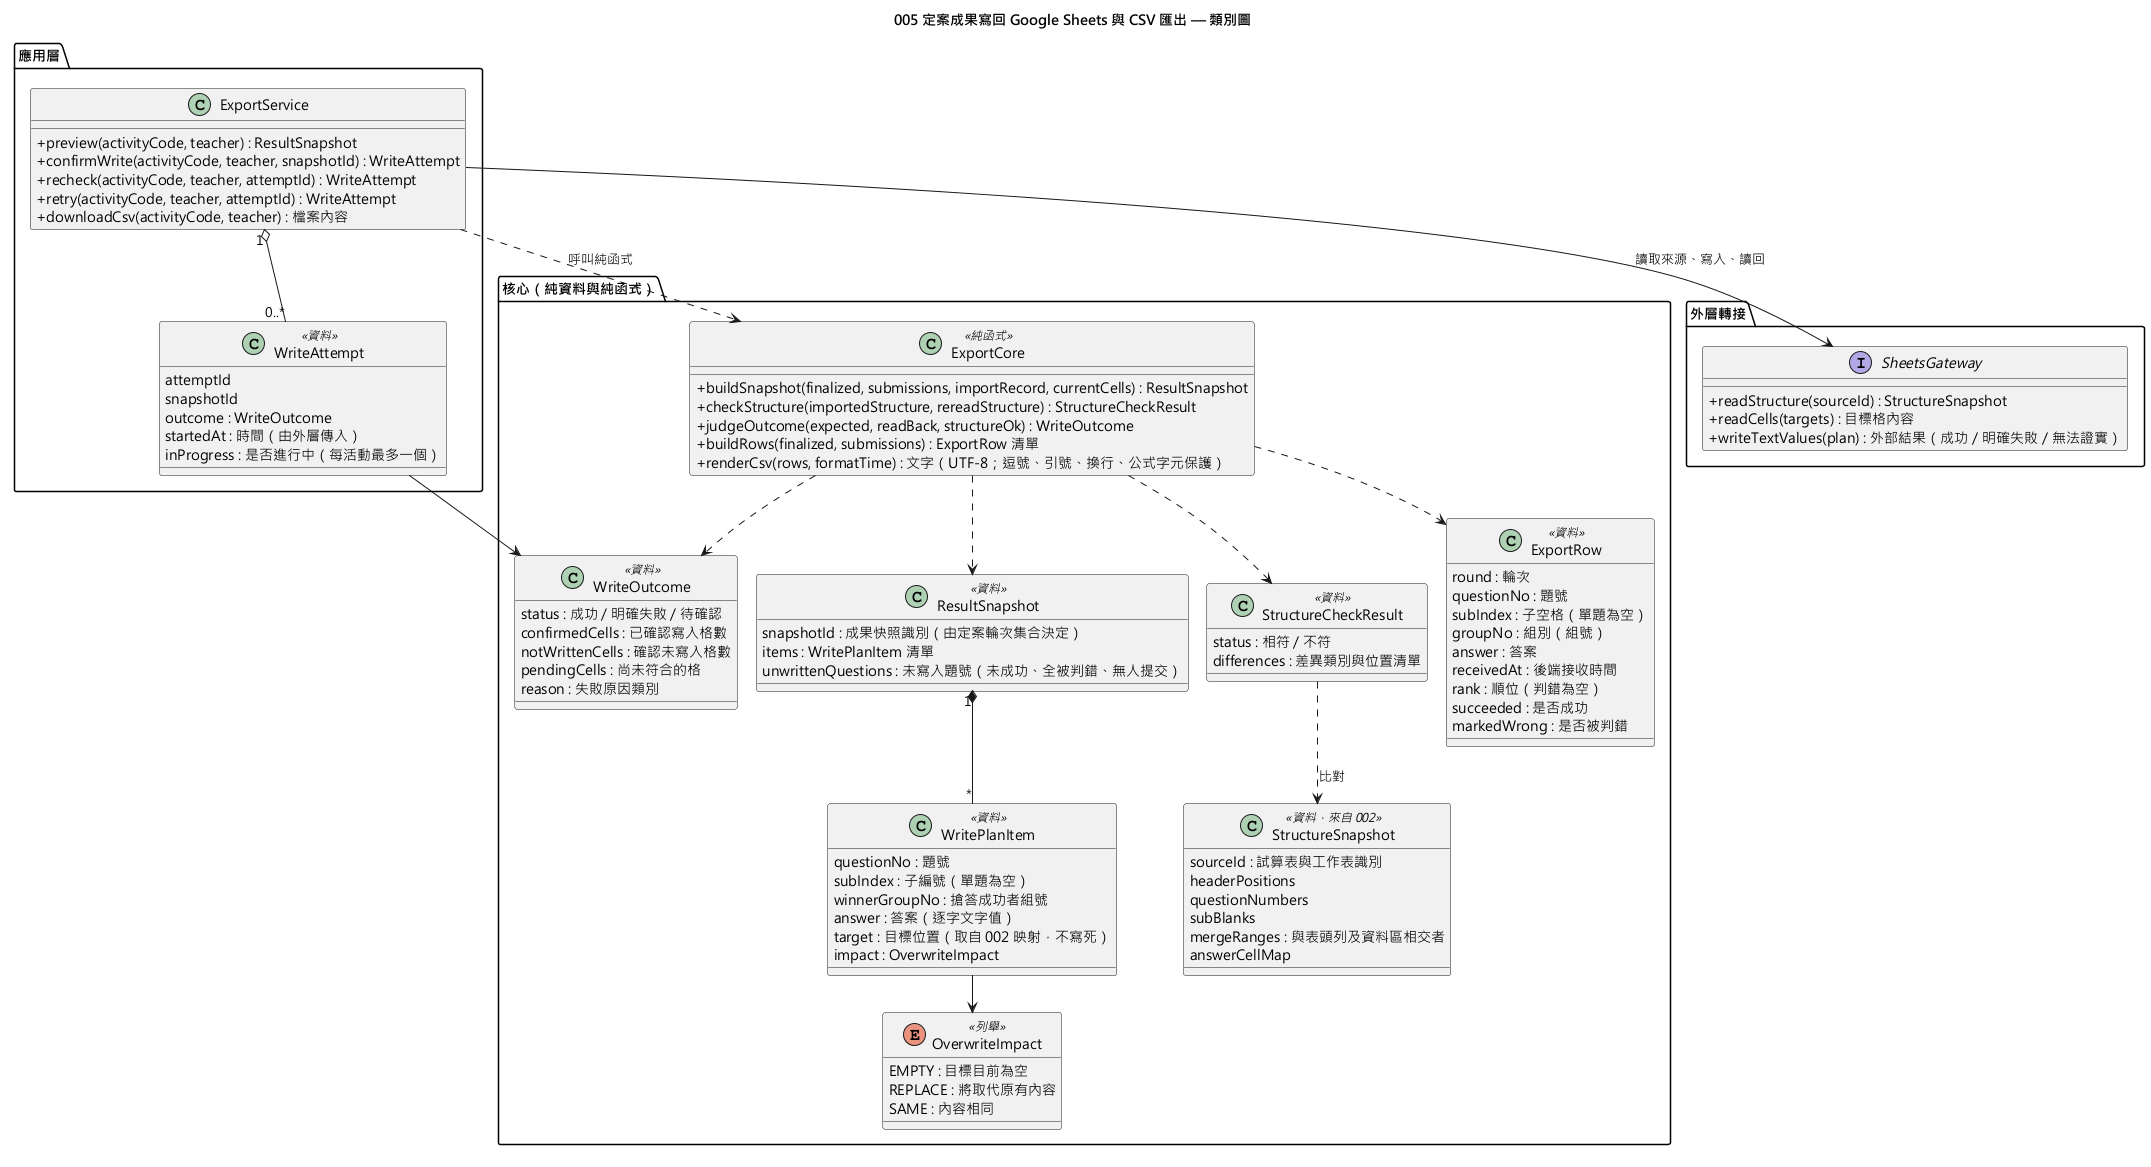

The diagram above was rendered by PlantUML. Its source (embedded in the PNG):
@startuml 005-result-export-class
!pragma layout smetana
skinparam defaultFontName "Microsoft JhengHei"
skinparam classAttributeIconSize 0
title 005 定案成果寫回 Google Sheets 與 CSV 匯出 — 類別圖

package "核心（純資料與純函式）" {
  class ResultSnapshot <<資料>> {
    snapshotId : 成果快照識別（由定案輪次集合決定）
    items : WritePlanItem 清單
    unwrittenQuestions : 未寫入題號（未成功、全被判錯、無人提交）
  }

  class WritePlanItem <<資料>> {
    questionNo : 題號
    subIndex : 子編號（單題為空）
    winnerGroupNo : 搶答成功者組號
    answer : 答案（逐字文字值）
    target : 目標位置（取自 002 映射，不寫死）
    impact : OverwriteImpact
  }

  enum OverwriteImpact <<列舉>> {
    EMPTY : 目標目前為空
    REPLACE : 將取代原有內容
    SAME : 內容相同
  }

  class StructureSnapshot <<資料，來自 002>> {
    sourceId : 試算表與工作表識別
    headerPositions
    questionNumbers
    subBlanks
    mergeRanges : 與表頭列及資料區相交者
    answerCellMap
  }

  class StructureCheckResult <<資料>> {
    status : 相符 / 不符
    differences : 差異類別與位置清單
  }

  class WriteOutcome <<資料>> {
    status : 成功 / 明確失敗 / 待確認
    confirmedCells : 已確認寫入格數
    notWrittenCells : 確認未寫入格數
    pendingCells : 尚未符合的格
    reason : 失敗原因類別
  }

  class ExportRow <<資料>> {
    round : 輪次
    questionNo : 題號
    subIndex : 子空格（單題為空）
    groupNo : 組別（組號）
    answer : 答案
    receivedAt : 後端接收時間
    rank : 順位（判錯為空）
    succeeded : 是否成功
    markedWrong : 是否被判錯
  }

  class ExportCore <<純函式>> {
    +buildSnapshot(finalized, submissions, importRecord, currentCells) : ResultSnapshot
    +checkStructure(importedStructure, rereadStructure) : StructureCheckResult
    +judgeOutcome(expected, readBack, structureOk) : WriteOutcome
    +buildRows(finalized, submissions) : ExportRow 清單
    +renderCsv(rows, formatTime) : 文字（UTF-8；逗號、引號、換行、公式字元保護）
  }
}

package "應用層" {
  class ExportService {
    +preview(activityCode, teacher) : ResultSnapshot
    +confirmWrite(activityCode, teacher, snapshotId) : WriteAttempt
    +recheck(activityCode, teacher, attemptId) : WriteAttempt
    +retry(activityCode, teacher, attemptId) : WriteAttempt
    +downloadCsv(activityCode, teacher) : 檔案內容
  }

  class WriteAttempt <<資料>> {
    attemptId
    snapshotId
    outcome : WriteOutcome
    startedAt : 時間（由外層傳入）
    inProgress : 是否進行中（每活動最多一個）
  }
}

package "外層轉接" {
  interface SheetsGateway {
    +readStructure(sourceId) : StructureSnapshot
    +readCells(targets) : 目標格內容
    +writeTextValues(plan) : 外部結果（成功／明確失敗／無法證實）
  }
}

ExportCore ..> ResultSnapshot
ExportCore ..> StructureCheckResult
ExportCore ..> WriteOutcome
ExportCore ..> ExportRow
ResultSnapshot "1" *-- "*" WritePlanItem
WritePlanItem --> OverwriteImpact
StructureCheckResult ..> StructureSnapshot : 比對
ExportService ..> ExportCore : 呼叫純函式
ExportService --> SheetsGateway : 讀取來源、寫入、讀回
ExportService "1" o-- "0..*" WriteAttempt
WriteAttempt --> WriteOutcome
@enduml